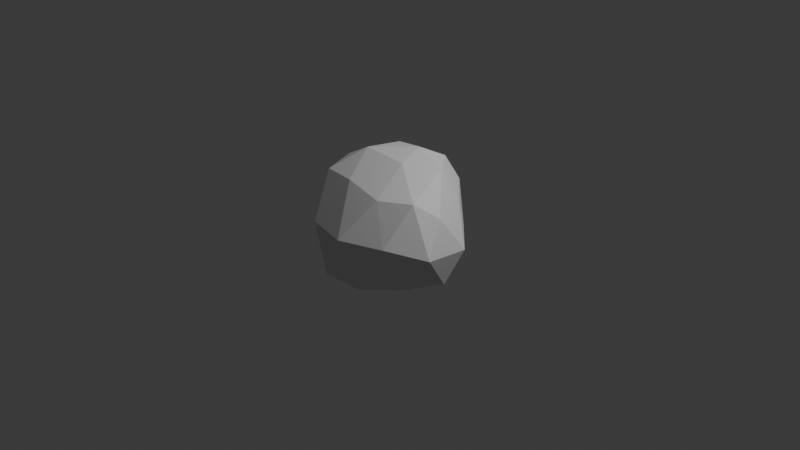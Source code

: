 # Source: Stone1.blend  (saved by Blender 4.0.36; exported with 4.5.12 LTS)
import bpy
from mathutils import Matrix  # noqa: F401  (used for matrix-valued properties, if any)

bpy.ops.wm.read_factory_settings(use_empty=True)
scene = bpy.context.scene
scene.name = 'Scene'

# ---- collections
col_collection = bpy.data.collections.new('Collection'); scene.collection.children.link(col_collection)

# ---- world
world_world = bpy.data.worlds.new('World'); scene.world = world_world
world_world.use_nodes = True; world_world.node_tree.nodes.clear()
_N = world_world.node_tree.nodes; _L = world_world.node_tree.links
n0 = _N.new('ShaderNodeOutputWorld'); n0.name = 'World Output'; n0.location = (300, 300)
n1 = _N.new('ShaderNodeBackground'); n1.name = 'Background'; n1.location = (10, 300)
n1.inputs[0].default_value = (0.05088, 0.05088, 0.05088, 1.0)
_L.new(n1.outputs[0], n0.inputs[0])
n0.is_active_output = True
world_world.color = (0.05088, 0.05088, 0.05088)
world_world.use_sun_shadow = False
world_world.sun_shadow_jitter_overblur = 0.0

# ---- cameras
cam_camera = bpy.data.cameras.new('Camera')
cam_camera.clip_end = 100.0
cam_camera.ortho_scale = 7.314

# ---- lights
light_light = bpy.data.lights.new('Light', 'POINT')
light_light.transmission_factor = 0.0
light_light.use_soft_falloff = False
light_light.energy = 1000.0
light_light.shadow_soft_size = 0.1
light_light.shadow_maximum_resolution = 0.006
light_light.use_absolute_resolution = True

# ---- meshes
me_icosphere_001 = bpy.data.meshes.new('Icosphere.001')
me_icosphere_001.from_pydata([(0.01297, 0.04538, -0.7141), (0.6106, -0.516, -0.3081), (-0.2234, -0.7829, -0.4284), (-0.7629, -0.08091, -0.4611), (-0.2306, 0.848, -0.4456), (0.4959, 0.3017, -0.3464), (0.2752, -0.547, 0.47), (-0.649, -0.3657, 0.4603), (-0.6229, 0.4726, 0.404), (0.2103, 0.6484, 0.3176), (0.784, -0.2111, 0.3509), (0.06944, 0.2025, 0.7539), (-0.1241, -0.4633, -0.698), (0.336, -0.267, -0.5898), (0.2087, -0.729, -0.3904), (0.7037, -0.05341, -0.4552), (0.2997, 0.2622, -0.5972), (-0.4314, -0.02449, -0.6954), (-0.5889, -0.524, -0.5201), (-0.1206, 0.5262, -0.6954), (-0.5891, 0.4745, -0.5209), (0.1676, 0.6673, -0.4318), (0.863, -0.4194, -0.006818), (0.8254, 0.09828, -0.07453), (0.01943, -0.8344, 0.05501), (0.5173, -0.6982, 0.08306), (-0.823, -0.3648, -0.02003), (-0.5063, -0.6873, 0.02134), (-0.5093, 0.758, -0.03161), (-0.8181, 0.2262, -0.02893), (0.4104, 0.5155, -0.08282), (-0.03549, 0.8834, -0.05621), (0.6338, -0.4178, 0.5083), (-0.223, -0.4582, 0.5027), (-0.7518, 0.0008988, 0.4908), (-0.2617, 0.6898, 0.4508), (0.601, 0.2353, 0.3335), (0.1964, -0.1446, 0.7128), (0.5137, 0.07431, 0.6827), (-0.3557, -0.09762, 0.7091), (-0.3271, 0.3129, 0.6612), (0.1998, 0.4437, 0.631)], [], [(0, 13, 12), (1, 13, 15), (0, 12, 17), (0, 17, 19), (0, 19, 16), (1, 15, 22), (2, 14, 24), (3, 18, 26), (4, 20, 28), (5, 21, 30), (1, 22, 25), (2, 24, 27), (3, 26, 29), (4, 28, 31), (5, 30, 23), (6, 32, 37), (7, 33, 39), (8, 34, 40), (9, 35, 41), (10, 36, 38), (38, 41, 11), (38, 36, 41), (36, 9, 41), (41, 40, 11), (41, 35, 40), (35, 8, 40), (40, 39, 11), (40, 34, 39), (34, 7, 39), (39, 37, 11), (39, 33, 37), (33, 6, 37), (37, 38, 11), (37, 32, 38), (32, 10, 38), (23, 36, 10), (23, 30, 36), (30, 9, 36), (31, 35, 9), (31, 28, 35), (28, 8, 35), (29, 34, 8), (29, 26, 34), (26, 7, 34), (27, 33, 7), (27, 24, 33), (24, 6, 33), (25, 32, 6), (25, 22, 32), (22, 10, 32), (30, 31, 9), (30, 21, 31), (21, 4, 31), (28, 29, 8), (28, 20, 29), (20, 3, 29), (26, 27, 7), (26, 18, 27), (18, 2, 27), (24, 25, 6), (24, 14, 25), (14, 1, 25), (22, 23, 10), (22, 15, 23), (15, 5, 23), (16, 21, 5), (16, 19, 21), (19, 4, 21), (19, 20, 4), (19, 17, 20), (17, 3, 20), (17, 18, 3), (17, 12, 18), (12, 2, 18), (15, 16, 5), (15, 13, 16), (13, 0, 16), (12, 14, 2), (12, 13, 14), (13, 1, 14)])
_uv = me_icosphere_001.uv_layers.new(name='UVMap')
_uv.uv.foreach_set('vector', [0.1818, 0.0, 0.2273, 0.07873, 0.1364, 0.07873, 0.2727, 0.1575, 0.3182, 0.07873, 0.3636, 0.1575, 0.9091, 0.0, 0.9545, 0.07873, 0.8636, 0.07873, 0.7273, 0.0, 0.7727, 0.07873, 0.6818, 0.07873, 0.5455, 0.0, 0.5909, 0.07873, 0.5, 0.07873, 0.2727, 0.1575, 0.3636, 0.1575, 0.3182, 0.2362, 0.09091, 0.1575, 0.1818, 0.1575, 0.1364, 0.2362, 0.8182, 0.1575, 0.9091, 0.1575, 0.8636, 0.2362, 0.6364, 0.1575, 0.7273, 0.1575, 0.6818, 0.2362, 0.4545, 0.1575, 0.5455, 0.1575, 0.5, 0.2362, 0.2727, 0.1575, 0.3182, 0.2362, 0.2273, 0.2362, 0.09091, 0.1575, 0.1364, 0.2362, 0.04546, 0.2362, 0.8182, 0.1575, 0.8636, 0.2362, 0.7727, 0.2362, 0.6364, 0.1575, 0.6818, 0.2362, 0.5909, 0.2362, 0.4545, 0.1575, 0.5, 0.2362, 0.4091, 0.2362, 0.1818, 0.3149, 0.2727, 0.3149, 0.2273, 0.3937, 0.0, 0.3149, 0.09091, 0.3149, 0.04546, 0.3937, 0.7273, 0.3149, 0.8182, 0.3149, 0.7727, 0.3937, 0.5455, 0.3149, 0.6364, 0.3149, 0.5909, 0.3937, 0.3636, 0.3149, 0.4545, 0.3149, 0.4091, 0.3937, 0.4091, 0.3937, 0.5, 0.3937, 0.4545, 0.4724, 0.4091, 0.3937, 0.4545, 0.3149, 0.5, 0.3937, 0.4545, 0.3149, 0.5455, 0.3149, 0.5, 0.3937, 0.5909, 0.3937, 0.6818, 0.3937, 0.6364, 0.4724, 0.5909, 0.3937, 0.6364, 0.3149, 0.6818, 0.3937, 0.6364, 0.3149, 0.7273, 0.3149, 0.6818, 0.3937, 0.7727, 0.3937, 0.8636, 0.3937, 0.8182, 0.4724, 0.7727, 0.3937, 0.8182, 0.3149, 0.8636, 0.3937, 0.8182, 0.3149, 0.9091, 0.3149, 0.8636, 0.3937, 0.04546, 0.3937, 0.1364, 0.3937, 0.09091, 0.4724, 0.04546, 0.3937, 0.09091, 0.3149, 0.1364, 0.3937, 0.09091, 0.3149, 0.1818, 0.3149, 0.1364, 0.3937, 0.2273, 0.3937, 0.3182, 0.3937, 0.2727, 0.4724, 0.2273, 0.3937, 0.2727, 0.3149, 0.3182, 0.3937, 0.2727, 0.3149, 0.3636, 0.3149, 0.3182, 0.3937, 0.4091, 0.2362, 0.4545, 0.3149, 0.3636, 0.3149, 0.4091, 0.2362, 0.5, 0.2362, 0.4545, 0.3149, 0.5, 0.2362, 0.5455, 0.3149, 0.4545, 0.3149, 0.5909, 0.2362, 0.6364, 0.3149, 0.5455, 0.3149, 0.5909, 0.2362, 0.6818, 0.2362, 0.6364, 0.3149, 0.6818, 0.2362, 0.7273, 0.3149, 0.6364, 0.3149, 0.7727, 0.2362, 0.8182, 0.3149, 0.7273, 0.3149, 0.7727, 0.2362, 0.8636, 0.2362, 0.8182, 0.3149, 0.8636, 0.2362, 0.9091, 0.3149, 0.8182, 0.3149, 0.04546, 0.2362, 0.09091, 0.3149, 0.0, 0.3149, 0.04546, 0.2362, 0.1364, 0.2362, 0.09091, 0.3149, 0.1364, 0.2362, 0.1818, 0.3149, 0.09091, 0.3149, 0.2273, 0.2362, 0.2727, 0.3149, 0.1818, 0.3149, 0.2273, 0.2362, 0.3182, 0.2362, 0.2727, 0.3149, 0.3182, 0.2362, 0.3636, 0.3149, 0.2727, 0.3149, 0.5, 0.2362, 0.5909, 0.2362, 0.5455, 0.3149, 0.5, 0.2362, 0.5455, 0.1575, 0.5909, 0.2362, 0.5455, 0.1575, 0.6364, 0.1575, 0.5909, 0.2362, 0.6818, 0.2362, 0.7727, 0.2362, 0.7273, 0.3149, 0.6818, 0.2362, 0.7273, 0.1575, 0.7727, 0.2362, 0.7273, 0.1575, 0.8182, 0.1575, 0.7727, 0.2362, 0.8636, 0.2362, 0.9545, 0.2362, 0.9091, 0.3149, 0.8636, 0.2362, 0.9091, 0.1575, 0.9545, 0.2362, 0.9091, 0.1575, 1.0, 0.1575, 0.9545, 0.2362, 0.1364, 0.2362, 0.2273, 0.2362, 0.1818, 0.3149, 0.1364, 0.2362, 0.1818, 0.1575, 0.2273, 0.2362, 0.1818, 0.1575, 0.2727, 0.1575, 0.2273, 0.2362, 0.3182, 0.2362, 0.4091, 0.2362, 0.3636, 0.3149, 0.3182, 0.2362, 0.3636, 0.1575, 0.4091, 0.2362, 0.3636, 0.1575, 0.4545, 0.1575, 0.4091, 0.2362, 0.5, 0.07873, 0.5455, 0.1575, 0.4545, 0.1575, 0.5, 0.07873, 0.5909, 0.07873, 0.5455, 0.1575, 0.5909, 0.07873, 0.6364, 0.1575, 0.5455, 0.1575, 0.6818, 0.07873, 0.7273, 0.1575, 0.6364, 0.1575, 0.6818, 0.07873, 0.7727, 0.07873, 0.7273, 0.1575, 0.7727, 0.07873, 0.8182, 0.1575, 0.7273, 0.1575, 0.8636, 0.07873, 0.9091, 0.1575, 0.8182, 0.1575, 0.8636, 0.07873, 0.9545, 0.07873, 0.9091, 0.1575, 0.9545, 0.07873, 1.0, 0.1575, 0.9091, 0.1575, 0.3636, 0.1575, 0.4091, 0.07873, 0.4545, 0.1575, 0.3636, 0.1575, 0.3182, 0.07873, 0.4091, 0.07873, 0.3182, 0.07873, 0.3636, 0.0, 0.4091, 0.07873, 0.1364, 0.07873, 0.1818, 0.1575, 0.09091, 0.1575, 0.1364, 0.07873, 0.2273, 0.07873, 0.1818, 0.1575, 0.2273, 0.07873, 0.2727, 0.1575, 0.1818, 0.1575])
me_icosphere_001.update()

# ---- objects
ob_light = bpy.data.objects.new('Light', light_light)
ob_camera = bpy.data.objects.new('Camera', cam_camera)
ob_icosphere = bpy.data.objects.new('Icosphere', me_icosphere_001)

# ---- transforms, parenting, visibility, modifiers, constraints
ob_light.location = (4.076, 1.005, 5.904)
ob_light.rotation_euler = (0.6503, 0.05522, 1.866)
ob_light.lock_rotations_4d = False
ob_light.empty_display_type = 'ARROWS'
ob_light.color = (0.0, 0.0, 0.0, 0.0)
ob_light.lineart.crease_threshold = 0.0
ob_camera.location = (7.359, -6.926, 4.958)
ob_camera.rotation_euler = (1.109, 0.0, 0.8149)
ob_camera.lock_rotations_4d = False
ob_camera.empty_display_type = 'ARROWS'
ob_camera.color = (0.0, 0.0, 0.0, 0.0)
ob_camera.display_type = 'WIRE'
ob_camera.lineart.crease_threshold = 0.0
ob_icosphere.location = (0.0, 0.0, 0.0)

# ---- collection membership
col_collection.objects.link(ob_light)
col_collection.objects.link(ob_camera)
col_collection.objects.link(ob_icosphere)

# ---- scene / render settings (as saved in the file)
scene.camera = ob_camera
scene.frame_start = 1; scene.frame_end = 250; scene.frame_set(1)
scene.render.engine = 'BLENDER_EEVEE_NEXT'
scene.cycles.sampling_pattern = 'TABULATED_SOBOL'
bpy.context.view_layer.update()
